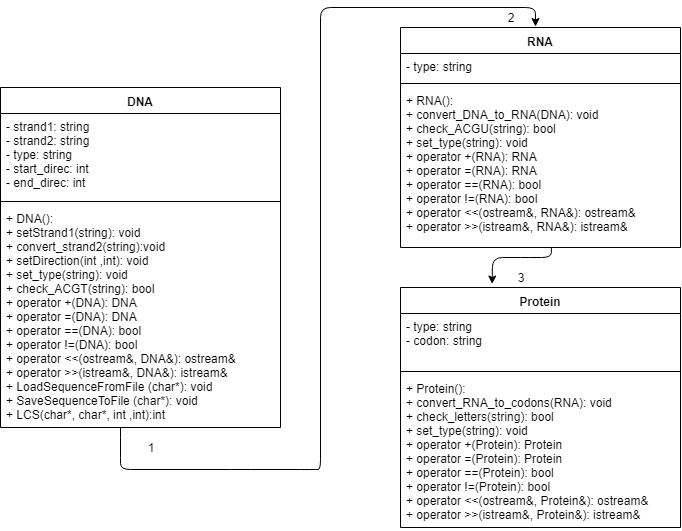

The diagram above was exported from draw.io. Its source (the exported page's mxGraphModel, read from the mxfile embedded in the PNG):
<mxGraphModel dx="815" dy="351" grid="1" gridSize="10" guides="1" tooltips="1" connect="1" arrows="1" fold="1" page="1" pageScale="1" pageWidth="850" pageHeight="1100" math="0" shadow="0">
  <root>
    <mxCell id="0" />
    <mxCell id="1" parent="0" />
    <mxCell id="c5914022-aa84-128e-6947-662efe2a240a-1" value="DNA" style="swimlane;fontStyle=1;align=center;verticalAlign=top;childLayout=stackLayout;horizontal=1;startSize=26;horizontalStack=0;resizeParent=1;resizeParentMax=0;resizeLast=0;collapsible=1;marginBottom=0;" vertex="1" parent="1">
      <mxGeometry x="120" y="120" width="280" height="340" as="geometry" />
    </mxCell>
    <mxCell id="c5914022-aa84-128e-6947-662efe2a240a-2" value="- strand1: string&#10;- strand2: string&#10;- type: string&#10;- start_direc: int&#10;- end_direc: int&#10;" style="text;strokeColor=none;fillColor=none;align=left;verticalAlign=top;spacingLeft=4;spacingRight=4;overflow=hidden;rotatable=0;points=[[0,0.5],[1,0.5]];portConstraint=eastwest;" vertex="1" parent="c5914022-aa84-128e-6947-662efe2a240a-1">
      <mxGeometry y="26" width="280" height="84" as="geometry" />
    </mxCell>
    <mxCell id="c5914022-aa84-128e-6947-662efe2a240a-3" value="" style="line;strokeWidth=1;fillColor=none;align=left;verticalAlign=middle;spacingTop=-1;spacingLeft=3;spacingRight=3;rotatable=0;labelPosition=right;points=[];portConstraint=eastwest;" vertex="1" parent="c5914022-aa84-128e-6947-662efe2a240a-1">
      <mxGeometry y="110" width="280" height="8" as="geometry" />
    </mxCell>
    <mxCell id="c5914022-aa84-128e-6947-662efe2a240a-4" value="+ DNA():&#10;+ setStrand1(string): void&#10;+ convert_strand2(string):void&#10;+ setDirection(int ,int): void&#10;+ set_type(string): void&#10;+ check_ACGT(string): bool&#10;+ operator +(DNA): DNA&#10;+ operator =(DNA): DNA&#10;+ operator ==(DNA): bool&#10;+ operator !=(DNA): bool&#10;+ operator &lt;&lt;(ostream&amp;, DNA&amp;): ostream&amp;&#10;+ operator &gt;&gt;(istream&amp;, DNA&amp;): istream&amp;&#10;+ LoadSequenceFromFile (char*): void&#10;+ SaveSequenceToFile (char*): void&#10;+ LCS(char*, char*, int ,int):int&#10;&#10;&#10;" style="text;strokeColor=none;fillColor=none;align=left;verticalAlign=top;spacingLeft=4;spacingRight=4;overflow=hidden;rotatable=0;points=[[0,0.5],[1,0.5]];portConstraint=eastwest;" vertex="1" parent="c5914022-aa84-128e-6947-662efe2a240a-1">
      <mxGeometry y="118" width="280" height="222" as="geometry" />
    </mxCell>
    <mxCell id="c5914022-aa84-128e-6947-662efe2a240a-5" value="Protein" style="swimlane;fontStyle=1;align=center;verticalAlign=top;childLayout=stackLayout;horizontal=1;startSize=26;horizontalStack=0;resizeParent=1;resizeParentMax=0;resizeLast=0;collapsible=1;marginBottom=0;" vertex="1" parent="1">
      <mxGeometry x="520" y="320" width="280" height="240" as="geometry" />
    </mxCell>
    <mxCell id="c5914022-aa84-128e-6947-662efe2a240a-6" value="- type: string&#10;- codon: string&#10;&#10;" style="text;strokeColor=none;fillColor=none;align=left;verticalAlign=top;spacingLeft=4;spacingRight=4;overflow=hidden;rotatable=0;points=[[0,0.5],[1,0.5]];portConstraint=eastwest;" vertex="1" parent="c5914022-aa84-128e-6947-662efe2a240a-5">
      <mxGeometry y="26" width="280" height="54" as="geometry" />
    </mxCell>
    <mxCell id="c5914022-aa84-128e-6947-662efe2a240a-7" value="" style="line;strokeWidth=1;fillColor=none;align=left;verticalAlign=middle;spacingTop=-1;spacingLeft=3;spacingRight=3;rotatable=0;labelPosition=right;points=[];portConstraint=eastwest;" vertex="1" parent="c5914022-aa84-128e-6947-662efe2a240a-5">
      <mxGeometry y="80" width="280" height="8" as="geometry" />
    </mxCell>
    <mxCell id="c5914022-aa84-128e-6947-662efe2a240a-8" value="+ Protein():&#10;+ convert_RNA_to_codons(RNA): void&#10;+ check_letters(string): bool&#10;+ set_type(string): void&#10;+ operator +(Protein): Protein&#10;+ operator =(Protein): Protein&#10;+ operator ==(Protein): bool&#10;+ operator !=(Protein): bool&#10;+ operator &lt;&lt;(ostream&amp;, Protein&amp;): ostream&amp;&#10;+ operator &gt;&gt;(istream&amp;, Protein&amp;): istream&amp;&#10;&#10;&#10;" style="text;strokeColor=none;fillColor=none;align=left;verticalAlign=top;spacingLeft=4;spacingRight=4;overflow=hidden;rotatable=0;points=[[0,0.5],[1,0.5]];portConstraint=eastwest;" vertex="1" parent="c5914022-aa84-128e-6947-662efe2a240a-5">
      <mxGeometry y="88" width="280" height="152" as="geometry" />
    </mxCell>
    <mxCell id="c5914022-aa84-128e-6947-662efe2a240a-9" value="RNA" style="swimlane;fontStyle=1;align=center;verticalAlign=top;childLayout=stackLayout;horizontal=1;startSize=26;horizontalStack=0;resizeParent=1;resizeParentMax=0;resizeLast=0;collapsible=1;marginBottom=0;" vertex="1" parent="1">
      <mxGeometry x="520" y="60" width="280" height="220" as="geometry" />
    </mxCell>
    <mxCell id="c5914022-aa84-128e-6947-662efe2a240a-10" value="- type: string&#10;" style="text;strokeColor=none;fillColor=none;align=left;verticalAlign=top;spacingLeft=4;spacingRight=4;overflow=hidden;rotatable=0;points=[[0,0.5],[1,0.5]];portConstraint=eastwest;" vertex="1" parent="c5914022-aa84-128e-6947-662efe2a240a-9">
      <mxGeometry y="26" width="280" height="26" as="geometry" />
    </mxCell>
    <mxCell id="c5914022-aa84-128e-6947-662efe2a240a-11" value="" style="line;strokeWidth=1;fillColor=none;align=left;verticalAlign=middle;spacingTop=-1;spacingLeft=3;spacingRight=3;rotatable=0;labelPosition=right;points=[];portConstraint=eastwest;" vertex="1" parent="c5914022-aa84-128e-6947-662efe2a240a-9">
      <mxGeometry y="52" width="280" height="8" as="geometry" />
    </mxCell>
    <mxCell id="c5914022-aa84-128e-6947-662efe2a240a-12" value="+ RNA():&#10;+ convert_DNA_to_RNA(DNA): void &#10;+ check_ACGU(string): bool&#10;+ set_type(string): void&#10;+ operator +(RNA): RNA&#10;+ operator =(RNA): RNA&#10;+ operator ==(RNA): bool&#10;+ operator !=(RNA): bool&#10;+ operator &lt;&lt;(ostream&amp;, RNA&amp;): ostream&amp;&#10;+ operator &gt;&gt;(istream&amp;, RNA&amp;): istream&amp;&#10;&#10;" style="text;strokeColor=none;fillColor=none;align=left;verticalAlign=top;spacingLeft=4;spacingRight=4;overflow=hidden;rotatable=0;points=[[0,0.5],[1,0.5]];portConstraint=eastwest;" vertex="1" parent="c5914022-aa84-128e-6947-662efe2a240a-9">
      <mxGeometry y="60" width="280" height="160" as="geometry" />
    </mxCell>
    <mxCell id="c5914022-aa84-128e-6947-662efe2a240a-14" value="" style="endArrow=classic;html=1;exitX=0.429;exitY=1;exitPerimeter=0;entryX=0.481;entryY=-0.005;entryPerimeter=0;" edge="1" parent="1" source="c5914022-aa84-128e-6947-662efe2a240a-4" target="c5914022-aa84-128e-6947-662efe2a240a-9">
      <mxGeometry width="50" height="50" relative="1" as="geometry">
        <mxPoint x="240" y="512" as="sourcePoint" />
        <mxPoint x="650" y="40" as="targetPoint" />
        <Array as="points">
          <mxPoint x="240" y="480" />
          <mxPoint x="240" y="502" />
          <mxPoint x="360" y="502" />
          <mxPoint x="430" y="502" />
          <mxPoint x="440" y="502" />
          <mxPoint x="440" y="40" />
          <mxPoint x="655" y="40" />
        </Array>
      </mxGeometry>
    </mxCell>
    <mxCell id="c5914022-aa84-128e-6947-662efe2a240a-16" value="" style="endArrow=classic;html=1;exitX=0.538;exitY=1;exitPerimeter=0;entryX=0.327;entryY=-0.015;entryPerimeter=0;" edge="1" parent="1" source="c5914022-aa84-128e-6947-662efe2a240a-12" target="c5914022-aa84-128e-6947-662efe2a240a-5">
      <mxGeometry width="50" height="50" relative="1" as="geometry">
        <mxPoint x="660" y="262" as="sourcePoint" />
        <mxPoint x="610" y="310" as="targetPoint" />
        <Array as="points">
          <mxPoint x="671" y="290" />
          <mxPoint x="650" y="290" />
          <mxPoint x="612" y="290" />
        </Array>
      </mxGeometry>
    </mxCell>
    <mxCell id="c5914022-aa84-128e-6947-662efe2a240a-22" value="1" style="text;html=1;strokeColor=none;fillColor=none;align=center;verticalAlign=middle;whiteSpace=wrap;rounded=0;" vertex="1" parent="1">
      <mxGeometry x="250" y="470" width="40" height="20" as="geometry" />
    </mxCell>
    <mxCell id="c5914022-aa84-128e-6947-662efe2a240a-23" value="2" style="text;html=1;strokeColor=none;fillColor=none;align=center;verticalAlign=middle;whiteSpace=wrap;rounded=0;" vertex="1" parent="1">
      <mxGeometry x="610" y="40" width="40" height="20" as="geometry" />
    </mxCell>
    <mxCell id="c5914022-aa84-128e-6947-662efe2a240a-24" value="3" style="text;html=1;strokeColor=none;fillColor=none;align=center;verticalAlign=middle;whiteSpace=wrap;rounded=0;" vertex="1" parent="1">
      <mxGeometry x="620" y="300" width="40" height="20" as="geometry" />
    </mxCell>
  </root>
</mxGraphModel>